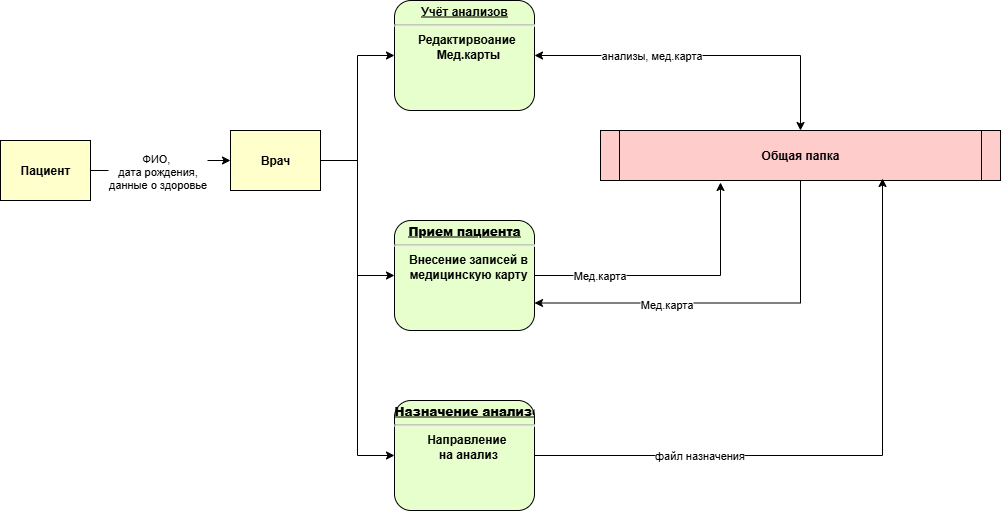

The diagram above was exported from draw.io. Its source (the exported page's mxGraphModel, read from the mxfile embedded in the PNG):
<mxGraphModel dx="1410" dy="2002" grid="1" gridSize="10" guides="1" tooltips="1" connect="1" arrows="1" fold="1" page="1" pageScale="1" pageWidth="827" pageHeight="1169" math="0" shadow="0">
  <root>
    <mxCell id="0" />
    <mxCell id="1" parent="0" />
    <mxCell id="yvR5gRNz9bS0nGadonyT-6" style="edgeStyle=orthogonalEdgeStyle;rounded=0;orthogonalLoop=1;jettySize=auto;html=1;entryX=0;entryY=0.5;entryDx=0;entryDy=0;" parent="1" source="yvR5gRNz9bS0nGadonyT-1" target="yvR5gRNz9bS0nGadonyT-3" edge="1">
      <mxGeometry relative="1" as="geometry" />
    </mxCell>
    <mxCell id="yvR5gRNz9bS0nGadonyT-16" value="ФИО,&amp;nbsp;&lt;div&gt;дата рождения,&lt;/div&gt;&lt;div&gt;данные о здоровье&lt;/div&gt;" style="edgeLabel;html=1;align=center;verticalAlign=middle;resizable=0;points=[];" parent="yvR5gRNz9bS0nGadonyT-6" vertex="1" connectable="0">
      <mxGeometry x="-0.125" relative="1" as="geometry">
        <mxPoint as="offset" />
      </mxGeometry>
    </mxCell>
    <mxCell id="yvR5gRNz9bS0nGadonyT-1" value="Пациент" style="whiteSpace=wrap;align=center;verticalAlign=middle;fontStyle=1;strokeWidth=1;fillColor=#FFFFCC" parent="1" vertex="1">
      <mxGeometry x="20" y="90" width="90" height="60" as="geometry" />
    </mxCell>
    <mxCell id="yvR5gRNz9bS0nGadonyT-10" style="edgeStyle=orthogonalEdgeStyle;rounded=0;orthogonalLoop=1;jettySize=auto;html=1;exitX=0.5;exitY=1;exitDx=0;exitDy=0;entryX=1;entryY=0.75;entryDx=0;entryDy=0;" parent="1" source="yvR5gRNz9bS0nGadonyT-2" target="yvR5gRNz9bS0nGadonyT-4" edge="1">
      <mxGeometry relative="1" as="geometry" />
    </mxCell>
    <mxCell id="yvR5gRNz9bS0nGadonyT-11" value="Мед.карта" style="edgeLabel;html=1;align=center;verticalAlign=middle;resizable=0;points=[];" parent="yvR5gRNz9bS0nGadonyT-10" vertex="1" connectable="0">
      <mxGeometry x="0.3256" y="1" relative="1" as="geometry">
        <mxPoint as="offset" />
      </mxGeometry>
    </mxCell>
    <mxCell id="yvR5gRNz9bS0nGadonyT-2" value="Общая папка" style="shape=process;whiteSpace=wrap;align=center;verticalAlign=middle;size=0.0475;fontStyle=1;strokeWidth=1;fillColor=#FFCCCC" parent="1" vertex="1">
      <mxGeometry x="620" y="80" width="400" height="50" as="geometry" />
    </mxCell>
    <mxCell id="yvR5gRNz9bS0nGadonyT-7" style="edgeStyle=orthogonalEdgeStyle;rounded=0;orthogonalLoop=1;jettySize=auto;html=1;entryX=0;entryY=0.5;entryDx=0;entryDy=0;" parent="1" source="yvR5gRNz9bS0nGadonyT-3" target="yvR5gRNz9bS0nGadonyT-5" edge="1">
      <mxGeometry relative="1" as="geometry" />
    </mxCell>
    <mxCell id="yvR5gRNz9bS0nGadonyT-3" value="Врач" style="whiteSpace=wrap;align=center;verticalAlign=middle;fontStyle=1;strokeWidth=1;fillColor=#FFFFCC" parent="1" vertex="1">
      <mxGeometry x="250" y="80" width="90" height="60" as="geometry" />
    </mxCell>
    <mxCell id="yvR5gRNz9bS0nGadonyT-8" style="edgeStyle=orthogonalEdgeStyle;rounded=0;orthogonalLoop=1;jettySize=auto;html=1;entryX=1;entryY=0.5;entryDx=0;entryDy=0;endArrow=none;startFill=1;startArrow=classic;" parent="1" source="yvR5gRNz9bS0nGadonyT-4" target="yvR5gRNz9bS0nGadonyT-3" edge="1">
      <mxGeometry relative="1" as="geometry" />
    </mxCell>
    <mxCell id="yvR5gRNz9bS0nGadonyT-4" value="&lt;p style=&quot;margin: 0px; margin-top: 4px; text-align: center; text-decoration: underline;&quot;&gt;&lt;strong&gt;Прием пациента&lt;/strong&gt;&lt;/p&gt;&lt;hr&gt;&lt;p style=&quot;margin: 0px; margin-left: 8px;&quot;&gt;Внесение записей в&lt;/p&gt;&lt;p style=&quot;margin: 0px; margin-left: 8px;&quot;&gt;медицинскую карту&lt;/p&gt;" style="verticalAlign=middle;align=center;overflow=fill;fontSize=12;fontFamily=Helvetica;html=1;rounded=1;fontStyle=1;strokeWidth=1;fillColor=#E6FFCC" parent="1" vertex="1">
      <mxGeometry x="414" y="170" width="140" height="110" as="geometry" />
    </mxCell>
    <mxCell id="yvR5gRNz9bS0nGadonyT-14" style="edgeStyle=orthogonalEdgeStyle;rounded=0;orthogonalLoop=1;jettySize=auto;html=1;entryX=0.5;entryY=0;entryDx=0;entryDy=0;startArrow=classic;startFill=1;endArrow=classic;endFill=1;" parent="1" source="yvR5gRNz9bS0nGadonyT-5" target="yvR5gRNz9bS0nGadonyT-2" edge="1">
      <mxGeometry relative="1" as="geometry" />
    </mxCell>
    <mxCell id="yvR5gRNz9bS0nGadonyT-15" value="анализы, мед.карта" style="edgeLabel;html=1;align=center;verticalAlign=middle;resizable=0;points=[];" parent="yvR5gRNz9bS0nGadonyT-14" vertex="1" connectable="0">
      <mxGeometry x="-0.3196" y="1" relative="1" as="geometry">
        <mxPoint as="offset" />
      </mxGeometry>
    </mxCell>
    <mxCell id="yvR5gRNz9bS0nGadonyT-5" value="&lt;p style=&quot;margin: 0px; margin-top: 4px; text-align: center; text-decoration: underline;&quot;&gt;Учёт анализов&lt;/p&gt;&lt;hr&gt;&lt;p style=&quot;margin: 0px; margin-left: 8px;&quot;&gt;Редактирвоание&amp;nbsp;&lt;/p&gt;&lt;p style=&quot;margin: 0px; margin-left: 8px;&quot;&gt;Мед.карты&lt;/p&gt;" style="verticalAlign=middle;align=center;overflow=fill;fontSize=12;fontFamily=Helvetica;html=1;rounded=1;fontStyle=1;strokeWidth=1;fillColor=#E6FFCC" parent="1" vertex="1">
      <mxGeometry x="414" y="-50" width="140" height="110" as="geometry" />
    </mxCell>
    <mxCell id="yvR5gRNz9bS0nGadonyT-9" style="edgeStyle=orthogonalEdgeStyle;rounded=0;orthogonalLoop=1;jettySize=auto;html=1;exitX=1;exitY=0.5;exitDx=0;exitDy=0;entryX=0.3;entryY=1.04;entryDx=0;entryDy=0;entryPerimeter=0;" parent="1" source="yvR5gRNz9bS0nGadonyT-4" target="yvR5gRNz9bS0nGadonyT-2" edge="1">
      <mxGeometry relative="1" as="geometry" />
    </mxCell>
    <mxCell id="yvR5gRNz9bS0nGadonyT-12" value="Мед.карта" style="edgeLabel;html=1;align=center;verticalAlign=middle;resizable=0;points=[];" parent="yvR5gRNz9bS0nGadonyT-9" vertex="1" connectable="0">
      <mxGeometry x="-0.5412" y="1" relative="1" as="geometry">
        <mxPoint as="offset" />
      </mxGeometry>
    </mxCell>
    <mxCell id="yvR5gRNz9bS0nGadonyT-19" style="edgeStyle=orthogonalEdgeStyle;rounded=0;orthogonalLoop=1;jettySize=auto;html=1;exitX=0;exitY=0.5;exitDx=0;exitDy=0;entryX=1;entryY=0.5;entryDx=0;entryDy=0;startArrow=classic;startFill=1;endArrow=none;" parent="1" source="yvR5gRNz9bS0nGadonyT-18" target="yvR5gRNz9bS0nGadonyT-3" edge="1">
      <mxGeometry relative="1" as="geometry" />
    </mxCell>
    <mxCell id="yvR5gRNz9bS0nGadonyT-18" value="&lt;p style=&quot;margin: 0px; margin-top: 4px; text-align: center; text-decoration: underline;&quot;&gt;&lt;strong&gt;Назначение анализов&lt;/strong&gt;&lt;/p&gt;&lt;hr&gt;&lt;p style=&quot;margin: 0px; margin-left: 8px;&quot;&gt;Направление&amp;nbsp;&lt;/p&gt;&lt;p style=&quot;margin: 0px; margin-left: 8px;&quot;&gt;на анализ&lt;/p&gt;" style="verticalAlign=middle;align=center;overflow=fill;fontSize=12;fontFamily=Helvetica;html=1;rounded=1;fontStyle=1;strokeWidth=1;fillColor=#E6FFCC" parent="1" vertex="1">
      <mxGeometry x="414" y="350" width="140" height="110" as="geometry" />
    </mxCell>
    <mxCell id="yvR5gRNz9bS0nGadonyT-20" style="edgeStyle=orthogonalEdgeStyle;rounded=0;orthogonalLoop=1;jettySize=auto;html=1;exitX=1;exitY=0.5;exitDx=0;exitDy=0;entryX=0.705;entryY=0.96;entryDx=0;entryDy=0;entryPerimeter=0;" parent="1" source="yvR5gRNz9bS0nGadonyT-18" target="yvR5gRNz9bS0nGadonyT-2" edge="1">
      <mxGeometry relative="1" as="geometry" />
    </mxCell>
    <mxCell id="yvR5gRNz9bS0nGadonyT-21" value="файл назначения" style="edgeLabel;html=1;align=center;verticalAlign=middle;resizable=0;points=[];" parent="yvR5gRNz9bS0nGadonyT-20" vertex="1" connectable="0">
      <mxGeometry x="-0.4752" y="1" relative="1" as="geometry">
        <mxPoint as="offset" />
      </mxGeometry>
    </mxCell>
  </root>
</mxGraphModel>